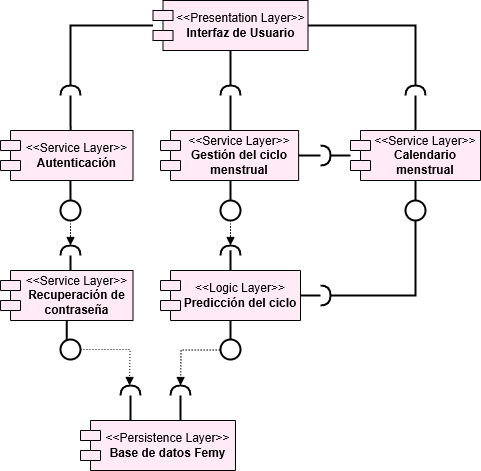

The diagram above was exported from draw.io. Its source (the exported page's mxGraphModel, read from the mxfile embedded in the PNG):
<mxGraphModel dx="695" dy="417" grid="1" gridSize="10" guides="1" tooltips="1" connect="1" arrows="1" fold="1" page="1" pageScale="1" pageWidth="827" pageHeight="1169" math="0" shadow="0">
  <root>
    <mxCell id="0" />
    <mxCell id="1" parent="0" />
    <mxCell id="x8hZJqN9mtBshXT_MPoi-8" style="edgeStyle=orthogonalEdgeStyle;rounded=0;orthogonalLoop=1;jettySize=auto;html=1;endArrow=none;endFill=1;strokeWidth=2;startFill=0;entryX=0.529;entryY=0.002;entryDx=0;entryDy=0;entryPerimeter=0;" parent="1" source="3bSoCcomGZop9OM0FNUS-1" target="x8hZJqN9mtBshXT_MPoi-2" edge="1">
      <mxGeometry relative="1" as="geometry">
        <mxPoint x="180" y="479" as="targetPoint" />
      </mxGeometry>
    </mxCell>
    <mxCell id="x8hZJqN9mtBshXT_MPoi-10" style="edgeStyle=orthogonalEdgeStyle;shape=connector;rounded=0;orthogonalLoop=1;jettySize=auto;html=1;entryX=1;entryY=0.5;entryDx=0;entryDy=0;strokeColor=default;strokeWidth=2;align=center;verticalAlign=middle;fontFamily=Helvetica;fontSize=11;fontColor=default;labelBackgroundColor=default;endArrow=none;endFill=1;entryPerimeter=0;startFill=0;" parent="1" source="x8hZJqN9mtBshXT_MPoi-1" target="3bSoCcomGZop9OM0FNUS-4" edge="1">
      <mxGeometry relative="1" as="geometry" />
    </mxCell>
    <mxCell id="x8hZJqN9mtBshXT_MPoi-11" style="edgeStyle=orthogonalEdgeStyle;shape=connector;rounded=0;orthogonalLoop=1;jettySize=auto;html=1;entryX=0.5;entryY=0;entryDx=0;entryDy=0;strokeColor=default;strokeWidth=2;align=center;verticalAlign=middle;fontFamily=Helvetica;fontSize=11;fontColor=default;labelBackgroundColor=default;endArrow=none;endFill=1;startFill=0;" parent="1" source="3bSoCcomGZop9OM0FNUS-6" target="x8hZJqN9mtBshXT_MPoi-6" edge="1">
      <mxGeometry relative="1" as="geometry" />
    </mxCell>
    <mxCell id="x8hZJqN9mtBshXT_MPoi-1" value="&lt;div&gt;&lt;span style=&quot;font-weight: normal;&quot;&gt;&amp;lt;&amp;lt;Presentation Layer&amp;gt;&amp;gt;&lt;/span&gt;&lt;/div&gt;Interfaz de Usuario" style="shape=module;align=center;spacingLeft=20;align=center;verticalAlign=middle;whiteSpace=wrap;html=1;fillColor=#FFEAF5;fontStyle=1" parent="1" vertex="1">
      <mxGeometry x="262.5" y="350" width="155" height="50" as="geometry" />
    </mxCell>
    <mxCell id="x8hZJqN9mtBshXT_MPoi-12" style="edgeStyle=orthogonalEdgeStyle;shape=connector;rounded=0;orthogonalLoop=1;jettySize=auto;html=1;entryX=0.5;entryY=0;entryDx=0;entryDy=0;strokeColor=default;strokeWidth=2;align=center;verticalAlign=middle;fontFamily=Helvetica;fontSize=11;fontColor=default;labelBackgroundColor=default;endArrow=none;endFill=1;startFill=0;" parent="1" source="3bSoCcomGZop9OM0FNUS-9" target="x8hZJqN9mtBshXT_MPoi-3" edge="1">
      <mxGeometry relative="1" as="geometry" />
    </mxCell>
    <mxCell id="3bSoCcomGZop9OM0FNUS-45" style="edgeStyle=orthogonalEdgeStyle;shape=connector;rounded=0;orthogonalLoop=1;jettySize=auto;html=1;strokeColor=default;strokeWidth=2;align=center;verticalAlign=middle;fontFamily=Helvetica;fontSize=11;fontColor=default;labelBackgroundColor=default;startFill=0;endArrow=none;endFill=1;" edge="1" parent="1" source="x8hZJqN9mtBshXT_MPoi-5">
      <mxGeometry relative="1" as="geometry">
        <mxPoint x="340.0000000000001" y="680.0000000000001" as="targetPoint" />
      </mxGeometry>
    </mxCell>
    <mxCell id="x8hZJqN9mtBshXT_MPoi-2" value="&lt;div&gt;&lt;span style=&quot;font-weight: normal;&quot;&gt;&amp;lt;&amp;lt;Service Layer&amp;gt;&amp;gt;&lt;/span&gt;&lt;/div&gt;Autenticación" style="shape=module;align=center;spacingLeft=20;align=center;verticalAlign=middle;whiteSpace=wrap;html=1;fillColor=#FFEAF5;fontStyle=1" parent="1" vertex="1">
      <mxGeometry x="110" y="480" width="132.5" height="50" as="geometry" />
    </mxCell>
    <mxCell id="3bSoCcomGZop9OM0FNUS-49" style="edgeStyle=orthogonalEdgeStyle;shape=connector;rounded=0;orthogonalLoop=1;jettySize=auto;html=1;entryX=0.5;entryY=0;entryDx=0;entryDy=0;strokeColor=default;strokeWidth=2;align=center;verticalAlign=middle;fontFamily=Helvetica;fontSize=11;fontColor=default;labelBackgroundColor=default;startFill=0;endArrow=none;endFill=1;" edge="1" parent="1" source="x8hZJqN9mtBshXT_MPoi-3" target="3bSoCcomGZop9OM0FNUS-46">
      <mxGeometry relative="1" as="geometry" />
    </mxCell>
    <mxCell id="x8hZJqN9mtBshXT_MPoi-3" value="&lt;div&gt;&lt;span style=&quot;font-weight: normal;&quot;&gt;&amp;lt;&amp;lt;Service Layer&amp;gt;&amp;gt;&lt;/span&gt;&lt;/div&gt;Recuperación de contraseña" style="shape=module;align=center;spacingLeft=20;align=center;verticalAlign=middle;whiteSpace=wrap;html=1;fillColor=#FFEAF5;fontStyle=1" parent="1" vertex="1">
      <mxGeometry x="110" y="620" width="132.5" height="50" as="geometry" />
    </mxCell>
    <mxCell id="x8hZJqN9mtBshXT_MPoi-13" style="edgeStyle=orthogonalEdgeStyle;shape=connector;rounded=0;orthogonalLoop=1;jettySize=auto;html=1;entryX=0.5;entryY=0;entryDx=0;entryDy=0;strokeColor=default;strokeWidth=2;align=center;verticalAlign=middle;fontFamily=Helvetica;fontSize=11;fontColor=default;labelBackgroundColor=default;endArrow=none;endFill=1;startFill=0;" parent="1" target="x8hZJqN9mtBshXT_MPoi-5" edge="1">
      <mxGeometry relative="1" as="geometry">
        <mxPoint x="340" y="600" as="sourcePoint" />
      </mxGeometry>
    </mxCell>
    <mxCell id="x8hZJqN9mtBshXT_MPoi-4" value="&lt;div&gt;&lt;span style=&quot;font-weight: normal;&quot;&gt;&amp;lt;&amp;lt;Service Layer&amp;gt;&amp;gt;&lt;/span&gt;&lt;/div&gt;Gestión del ciclo menstrual" style="shape=module;align=center;spacingLeft=20;align=center;verticalAlign=middle;whiteSpace=wrap;html=1;fillColor=#FFEAF5;fontStyle=1" parent="1" vertex="1">
      <mxGeometry x="270" y="480" width="138.13" height="50" as="geometry" />
    </mxCell>
    <mxCell id="x8hZJqN9mtBshXT_MPoi-5" value="&lt;div&gt;&lt;div&gt;&lt;span style=&quot;font-weight: normal;&quot;&gt;&amp;lt;&amp;lt;Logic Layer&amp;gt;&amp;gt;&lt;/span&gt;&lt;/div&gt;&lt;/div&gt;Predicción del ciclo" style="shape=module;align=center;spacingLeft=20;align=center;verticalAlign=middle;whiteSpace=wrap;html=1;fillColor=#FFEAF5;fontStyle=1" parent="1" vertex="1">
      <mxGeometry x="270" y="620" width="140" height="50" as="geometry" />
    </mxCell>
    <mxCell id="3bSoCcomGZop9OM0FNUS-23" style="edgeStyle=orthogonalEdgeStyle;shape=connector;rounded=0;orthogonalLoop=1;jettySize=auto;html=1;entryX=0.5;entryY=0;entryDx=0;entryDy=0;strokeColor=default;strokeWidth=2;align=center;verticalAlign=middle;fontFamily=Helvetica;fontSize=11;fontColor=default;labelBackgroundColor=default;startFill=0;endArrow=none;endFill=1;" edge="1" parent="1" source="x8hZJqN9mtBshXT_MPoi-4" target="3bSoCcomGZop9OM0FNUS-17">
      <mxGeometry relative="1" as="geometry">
        <Array as="points">
          <mxPoint x="340" y="530" />
          <mxPoint x="340" y="530" />
        </Array>
      </mxGeometry>
    </mxCell>
    <mxCell id="x8hZJqN9mtBshXT_MPoi-14" style="edgeStyle=orthogonalEdgeStyle;shape=connector;rounded=0;orthogonalLoop=1;jettySize=auto;html=1;strokeColor=default;strokeWidth=2;align=center;verticalAlign=middle;fontFamily=Helvetica;fontSize=11;fontColor=default;labelBackgroundColor=default;endArrow=none;endFill=1;entryX=1;entryY=0.5;entryDx=0;entryDy=0;exitX=0.5;exitY=1;exitDx=0;exitDy=0;startFill=0;entryPerimeter=0;" parent="1" source="3bSoCcomGZop9OM0FNUS-50" target="3bSoCcomGZop9OM0FNUS-35" edge="1">
      <mxGeometry relative="1" as="geometry">
        <mxPoint x="500" y="620" as="targetPoint" />
      </mxGeometry>
    </mxCell>
    <mxCell id="3bSoCcomGZop9OM0FNUS-54" style="edgeStyle=orthogonalEdgeStyle;shape=connector;rounded=0;orthogonalLoop=1;jettySize=auto;html=1;entryX=0.5;entryY=0;entryDx=0;entryDy=0;strokeColor=default;strokeWidth=2;align=center;verticalAlign=middle;fontFamily=Helvetica;fontSize=11;fontColor=default;labelBackgroundColor=default;startFill=0;endArrow=none;endFill=1;" edge="1" parent="1" source="x8hZJqN9mtBshXT_MPoi-6" target="3bSoCcomGZop9OM0FNUS-50">
      <mxGeometry relative="1" as="geometry" />
    </mxCell>
    <mxCell id="x8hZJqN9mtBshXT_MPoi-6" value="&lt;div&gt;&lt;span style=&quot;font-weight: normal;&quot;&gt;&amp;lt;&amp;lt;Service Layer&amp;gt;&amp;gt;&lt;/span&gt;&lt;/div&gt;Calendario menstrual" style="shape=module;align=center;spacingLeft=20;align=center;verticalAlign=middle;whiteSpace=wrap;html=1;fillColor=#FFEAF5;fontStyle=1" parent="1" vertex="1">
      <mxGeometry x="460" y="480" width="130" height="50" as="geometry" />
    </mxCell>
    <mxCell id="x8hZJqN9mtBshXT_MPoi-7" value="&lt;div&gt;&lt;span style=&quot;font-weight: normal;&quot;&gt;&amp;lt;&amp;lt;Persistence Layer&amp;gt;&amp;gt;&lt;/span&gt;&lt;/div&gt;Base de datos Femy" style="shape=module;align=center;spacingLeft=20;align=center;verticalAlign=middle;whiteSpace=wrap;html=1;fillColor=#FFEAF5;fontStyle=1" parent="1" vertex="1">
      <mxGeometry x="190" y="770" width="155" height="50" as="geometry" />
    </mxCell>
    <mxCell id="3bSoCcomGZop9OM0FNUS-3" value="" style="edgeStyle=orthogonalEdgeStyle;rounded=0;orthogonalLoop=1;jettySize=auto;html=1;entryX=1;entryY=0.5;entryDx=0;entryDy=0;endArrow=none;endFill=1;strokeWidth=2;entryPerimeter=0;startFill=0;" edge="1" parent="1" source="x8hZJqN9mtBshXT_MPoi-1" target="3bSoCcomGZop9OM0FNUS-1">
      <mxGeometry relative="1" as="geometry">
        <mxPoint x="285" y="405" as="sourcePoint" />
        <mxPoint x="180" y="480" as="targetPoint" />
      </mxGeometry>
    </mxCell>
    <mxCell id="3bSoCcomGZop9OM0FNUS-1" value="" style="shape=requiredInterface;html=1;verticalLabelPosition=bottom;sketch=0;strokeWidth=2;rotation=-90;" vertex="1" parent="1">
      <mxGeometry x="175" y="430" width="10" height="20" as="geometry" />
    </mxCell>
    <mxCell id="3bSoCcomGZop9OM0FNUS-5" style="edgeStyle=orthogonalEdgeStyle;rounded=0;orthogonalLoop=1;jettySize=auto;html=1;entryX=0.507;entryY=-0.003;entryDx=0;entryDy=0;strokeWidth=2;endArrow=none;endFill=1;startFill=0;entryPerimeter=0;" edge="1" parent="1" source="3bSoCcomGZop9OM0FNUS-4" target="x8hZJqN9mtBshXT_MPoi-4">
      <mxGeometry relative="1" as="geometry" />
    </mxCell>
    <mxCell id="3bSoCcomGZop9OM0FNUS-4" value="" style="shape=requiredInterface;html=1;verticalLabelPosition=bottom;sketch=0;strokeWidth=2;rotation=-90;" vertex="1" parent="1">
      <mxGeometry x="335" y="430" width="10" height="20" as="geometry" />
    </mxCell>
    <mxCell id="3bSoCcomGZop9OM0FNUS-7" value="" style="edgeStyle=orthogonalEdgeStyle;shape=connector;rounded=0;orthogonalLoop=1;jettySize=auto;html=1;entryX=1;entryY=0.5;entryDx=0;entryDy=0;strokeColor=default;strokeWidth=2;align=center;verticalAlign=middle;fontFamily=Helvetica;fontSize=11;fontColor=default;labelBackgroundColor=default;endArrow=none;endFill=1;startFill=0;entryPerimeter=0;" edge="1" parent="1" source="x8hZJqN9mtBshXT_MPoi-1" target="3bSoCcomGZop9OM0FNUS-6">
      <mxGeometry relative="1" as="geometry">
        <mxPoint x="395" y="385" as="sourcePoint" />
        <mxPoint x="495" y="480" as="targetPoint" />
      </mxGeometry>
    </mxCell>
    <mxCell id="3bSoCcomGZop9OM0FNUS-6" value="" style="shape=requiredInterface;html=1;verticalLabelPosition=bottom;sketch=0;strokeWidth=2;rotation=-90;" vertex="1" parent="1">
      <mxGeometry x="520" y="430" width="10" height="20" as="geometry" />
    </mxCell>
    <mxCell id="3bSoCcomGZop9OM0FNUS-10" value="" style="edgeStyle=orthogonalEdgeStyle;shape=connector;rounded=0;orthogonalLoop=1;jettySize=auto;html=1;entryX=0.5;entryY=0;entryDx=0;entryDy=0;strokeColor=default;strokeWidth=2;align=center;verticalAlign=middle;fontFamily=Helvetica;fontSize=11;fontColor=default;labelBackgroundColor=default;endArrow=none;endFill=1;startFill=0;" edge="1" parent="1" target="3bSoCcomGZop9OM0FNUS-12">
      <mxGeometry relative="1" as="geometry">
        <mxPoint x="179.93" y="530" as="sourcePoint" />
        <mxPoint x="179.93" y="540" as="targetPoint" />
      </mxGeometry>
    </mxCell>
    <mxCell id="3bSoCcomGZop9OM0FNUS-9" value="" style="shape=requiredInterface;html=1;verticalLabelPosition=bottom;sketch=0;strokeWidth=2;rotation=-90;" vertex="1" parent="1">
      <mxGeometry x="175" y="590" width="10" height="20" as="geometry" />
    </mxCell>
    <mxCell id="3bSoCcomGZop9OM0FNUS-12" value="" style="ellipse;whiteSpace=wrap;html=1;aspect=fixed;fillColor=default;strokeWidth=2;" vertex="1" parent="1">
      <mxGeometry x="170" y="550" width="20" height="20" as="geometry" />
    </mxCell>
    <mxCell id="3bSoCcomGZop9OM0FNUS-15" style="edgeStyle=orthogonalEdgeStyle;rounded=0;orthogonalLoop=1;jettySize=auto;html=1;entryX=1;entryY=0.5;entryDx=0;entryDy=0;entryPerimeter=0;endArrow=block;endFill=1;strokeWidth=1;dashed=1;dashPattern=1 2;" edge="1" parent="1" source="3bSoCcomGZop9OM0FNUS-12" target="3bSoCcomGZop9OM0FNUS-9">
      <mxGeometry relative="1" as="geometry" />
    </mxCell>
    <mxCell id="3bSoCcomGZop9OM0FNUS-16" value="" style="shape=requiredInterface;html=1;verticalLabelPosition=bottom;sketch=0;strokeWidth=2;rotation=-90;" vertex="1" parent="1">
      <mxGeometry x="335" y="590" width="10" height="20" as="geometry" />
    </mxCell>
    <mxCell id="3bSoCcomGZop9OM0FNUS-17" value="" style="ellipse;whiteSpace=wrap;html=1;aspect=fixed;fillColor=default;strokeWidth=2;" vertex="1" parent="1">
      <mxGeometry x="330" y="550" width="20" height="20" as="geometry" />
    </mxCell>
    <mxCell id="3bSoCcomGZop9OM0FNUS-18" style="edgeStyle=orthogonalEdgeStyle;rounded=0;orthogonalLoop=1;jettySize=auto;html=1;entryX=1;entryY=0.5;entryDx=0;entryDy=0;entryPerimeter=0;endArrow=block;endFill=1;strokeWidth=1;dashed=1;dashPattern=1 2;" edge="1" parent="1" source="3bSoCcomGZop9OM0FNUS-17" target="3bSoCcomGZop9OM0FNUS-16">
      <mxGeometry relative="1" as="geometry" />
    </mxCell>
    <mxCell id="3bSoCcomGZop9OM0FNUS-28" value="" style="shape=requiredInterface;html=1;verticalLabelPosition=bottom;sketch=0;strokeWidth=2;rotation=-90;" vertex="1" parent="1">
      <mxGeometry x="235" y="730" width="10" height="20" as="geometry" />
    </mxCell>
    <mxCell id="3bSoCcomGZop9OM0FNUS-31" value="" style="shape=requiredInterface;html=1;verticalLabelPosition=bottom;sketch=0;strokeWidth=2;rotation=-90;" vertex="1" parent="1">
      <mxGeometry x="285" y="730" width="10" height="20" as="geometry" />
    </mxCell>
    <mxCell id="3bSoCcomGZop9OM0FNUS-34" value="" style="ellipse;whiteSpace=wrap;html=1;aspect=fixed;fillColor=default;strokeWidth=2;" vertex="1" parent="1">
      <mxGeometry x="330" y="689" width="20" height="20" as="geometry" />
    </mxCell>
    <mxCell id="3bSoCcomGZop9OM0FNUS-55" style="edgeStyle=orthogonalEdgeStyle;shape=connector;rounded=0;orthogonalLoop=1;jettySize=auto;html=1;entryX=1;entryY=0.5;entryDx=0;entryDy=0;strokeColor=default;strokeWidth=2;align=center;verticalAlign=middle;fontFamily=Helvetica;fontSize=11;fontColor=default;labelBackgroundColor=default;startFill=0;endArrow=none;endFill=1;" edge="1" parent="1" source="3bSoCcomGZop9OM0FNUS-35" target="x8hZJqN9mtBshXT_MPoi-5">
      <mxGeometry relative="1" as="geometry" />
    </mxCell>
    <mxCell id="3bSoCcomGZop9OM0FNUS-35" value="" style="shape=requiredInterface;html=1;verticalLabelPosition=bottom;sketch=0;strokeWidth=2;rotation=0;" vertex="1" parent="1">
      <mxGeometry x="430" y="635" width="10" height="20" as="geometry" />
    </mxCell>
    <mxCell id="3bSoCcomGZop9OM0FNUS-52" style="edgeStyle=orthogonalEdgeStyle;shape=connector;rounded=0;orthogonalLoop=1;jettySize=auto;html=1;entryX=1;entryY=0.5;entryDx=0;entryDy=0;strokeColor=default;strokeWidth=2;align=center;verticalAlign=middle;fontFamily=Helvetica;fontSize=11;fontColor=default;labelBackgroundColor=default;startFill=0;endArrow=none;endFill=1;" edge="1" parent="1" source="3bSoCcomGZop9OM0FNUS-41" target="x8hZJqN9mtBshXT_MPoi-4">
      <mxGeometry relative="1" as="geometry" />
    </mxCell>
    <mxCell id="3bSoCcomGZop9OM0FNUS-41" value="" style="shape=requiredInterface;html=1;verticalLabelPosition=bottom;sketch=0;strokeWidth=2;rotation=0;" vertex="1" parent="1">
      <mxGeometry x="430" y="495" width="10" height="20" as="geometry" />
    </mxCell>
    <mxCell id="3bSoCcomGZop9OM0FNUS-42" style="edgeStyle=orthogonalEdgeStyle;shape=connector;rounded=0;orthogonalLoop=1;jettySize=auto;html=1;entryX=1;entryY=0.5;entryDx=0;entryDy=0;entryPerimeter=0;strokeColor=default;strokeWidth=2;align=center;verticalAlign=middle;fontFamily=Helvetica;fontSize=11;fontColor=default;labelBackgroundColor=default;startFill=0;endArrow=none;endFill=1;" edge="1" parent="1" source="x8hZJqN9mtBshXT_MPoi-6" target="3bSoCcomGZop9OM0FNUS-41">
      <mxGeometry relative="1" as="geometry" />
    </mxCell>
    <mxCell id="3bSoCcomGZop9OM0FNUS-44" style="edgeStyle=orthogonalEdgeStyle;rounded=0;orthogonalLoop=1;jettySize=auto;html=1;endArrow=block;endFill=1;strokeWidth=1;dashed=1;dashPattern=1 2;exitX=-0.04;exitY=0.525;exitDx=0;exitDy=0;exitPerimeter=0;" edge="1" parent="1" source="3bSoCcomGZop9OM0FNUS-34">
      <mxGeometry relative="1" as="geometry">
        <mxPoint x="289.96999999999997" y="695" as="sourcePoint" />
        <mxPoint x="290" y="735" as="targetPoint" />
      </mxGeometry>
    </mxCell>
    <mxCell id="3bSoCcomGZop9OM0FNUS-46" value="" style="ellipse;whiteSpace=wrap;html=1;aspect=fixed;fillColor=default;strokeWidth=2;" vertex="1" parent="1">
      <mxGeometry x="170" y="689" width="20" height="20" as="geometry" />
    </mxCell>
    <mxCell id="3bSoCcomGZop9OM0FNUS-48" style="edgeStyle=orthogonalEdgeStyle;rounded=0;orthogonalLoop=1;jettySize=auto;html=1;entryX=1;entryY=0.5;entryDx=0;entryDy=0;entryPerimeter=0;endArrow=block;endFill=1;strokeWidth=1;dashed=1;dashPattern=1 2;exitX=1;exitY=0.5;exitDx=0;exitDy=0;" edge="1" parent="1" source="3bSoCcomGZop9OM0FNUS-46">
      <mxGeometry relative="1" as="geometry">
        <mxPoint x="239.84" y="695" as="sourcePoint" />
        <mxPoint x="239" y="735" as="targetPoint" />
      </mxGeometry>
    </mxCell>
    <mxCell id="3bSoCcomGZop9OM0FNUS-50" value="" style="ellipse;whiteSpace=wrap;html=1;aspect=fixed;fillColor=default;strokeWidth=2;" vertex="1" parent="1">
      <mxGeometry x="515" y="550" width="20" height="20" as="geometry" />
    </mxCell>
    <mxCell id="3bSoCcomGZop9OM0FNUS-59" style="edgeStyle=orthogonalEdgeStyle;shape=connector;rounded=0;orthogonalLoop=1;jettySize=auto;html=1;entryX=0.323;entryY=0.011;entryDx=0;entryDy=0;entryPerimeter=0;strokeColor=default;strokeWidth=2;align=center;verticalAlign=middle;fontFamily=Helvetica;fontSize=11;fontColor=default;labelBackgroundColor=default;startFill=0;endArrow=none;endFill=1;" edge="1" parent="1" source="3bSoCcomGZop9OM0FNUS-28" target="x8hZJqN9mtBshXT_MPoi-7">
      <mxGeometry relative="1" as="geometry" />
    </mxCell>
    <mxCell id="3bSoCcomGZop9OM0FNUS-60" style="edgeStyle=orthogonalEdgeStyle;shape=connector;rounded=0;orthogonalLoop=1;jettySize=auto;html=1;entryX=0.645;entryY=0;entryDx=0;entryDy=0;entryPerimeter=0;strokeColor=default;strokeWidth=2;align=center;verticalAlign=middle;fontFamily=Helvetica;fontSize=11;fontColor=default;labelBackgroundColor=default;startFill=0;endArrow=none;endFill=1;" edge="1" parent="1" source="3bSoCcomGZop9OM0FNUS-31" target="x8hZJqN9mtBshXT_MPoi-7">
      <mxGeometry relative="1" as="geometry" />
    </mxCell>
  </root>
</mxGraphModel>